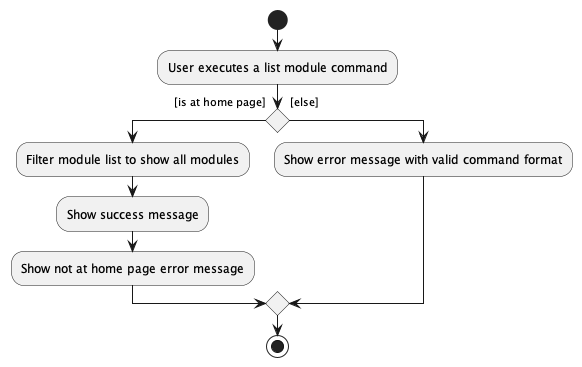

The diagram above was rendered by PlantUML. Its source (embedded in the PNG):
@startuml
start
:User executes a list module command;

'Since the beta syntax does not support placing the condition outside the
'diamond we place it as the true branch instead.
if () then ([is at home page]
)
:Filter module list to show all modules;
:Show success message;
:Show not at home page error message;
else ([else]
)
:Show error message with valid command format;
endif
stop
@enduml